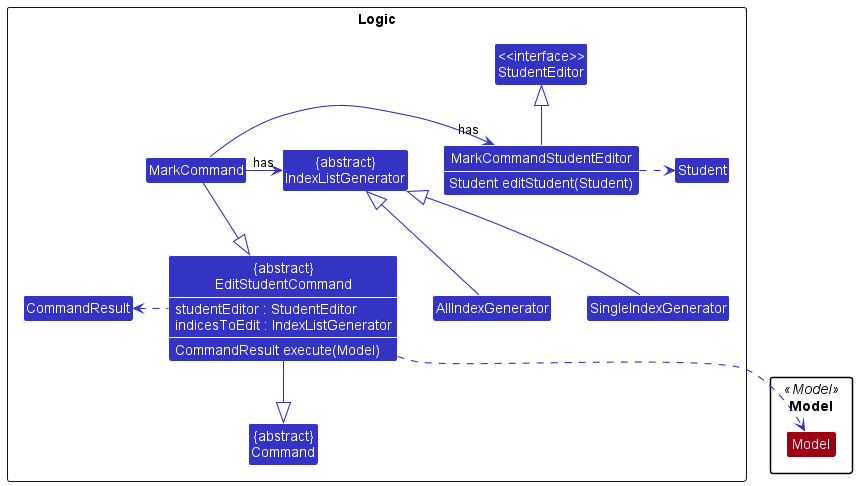

The diagram above was rendered by PlantUML. Its source (embedded in the PNG):
@startuml
!include style.puml
skinparam arrowThickness 1.1
skinparam arrowColor LOGIC_COLOR
skinparam classBackgroundColor LOGIC_COLOR

show members
hide empty members

Package Logic <<Rectangle>>{
Class MarkCommand
Class "{abstract}\nEditStudentCommand" as EditStudentCommand {
    studentEditor : StudentEditor
    indicesToEdit : IndexListGenerator
    CommandResult execute(Model)
}
Class CommandResult
Class "{abstract}\nCommand" as Command

Class MarkCommandStudentEditor {
    Student editStudent(Student)
}
Class "{abstract}\nIndexListGenerator" as IndexListGenerator
Class "<<interface>>\nStudentEditor" as StudentEditor
Class Student
Class AllIndexGenerator
Class SingleIndexGenerator

}

Package Model <<Model>> {
Class Model MODEL_COLOR
}


MarkCommand -right-> "has" MarkCommandStudentEditor
MarkCommand -right-> "has" IndexListGenerator

MarkCommandStudentEditor -up-|> StudentEditor
MarkCommandStudentEditor .right.> Student
AllIndexGenerator -up-|> IndexListGenerator
SingleIndexGenerator -up-|> IndexListGenerator

MarkCommand -down-|> EditStudentCommand
EditStudentCommand .down.> Model
EditStudentCommand -down-|> Command
EditStudentCommand .left.> CommandResult

@enduml